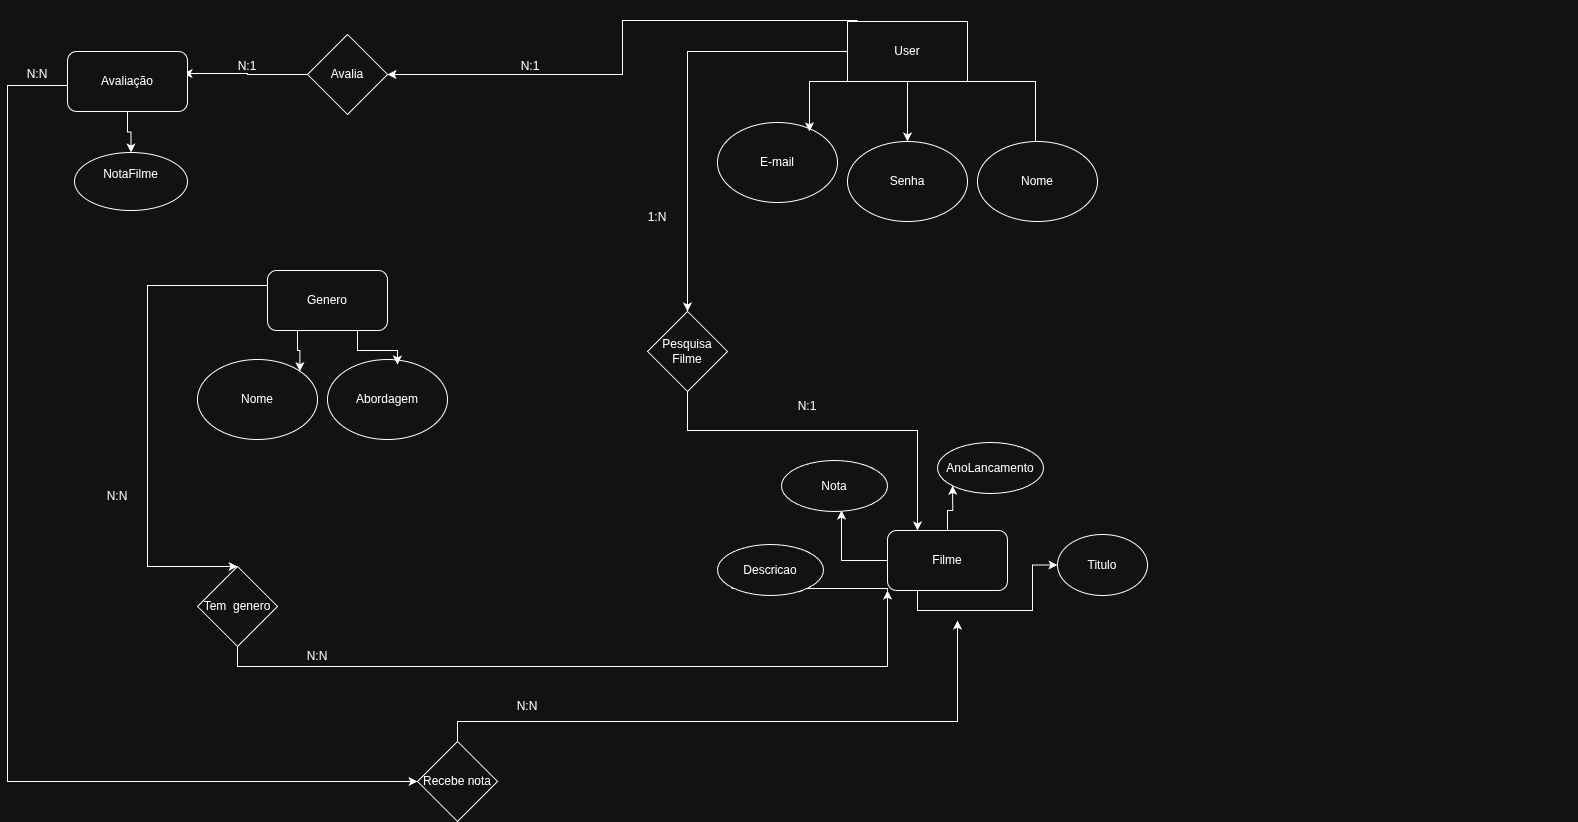

The diagram above was exported from draw.io. Its source (the exported page's mxGraphModel, read from the mxfile embedded in the PNG):
<mxGraphModel dx="2241" dy="781" grid="1" gridSize="10" guides="1" tooltips="1" connect="1" arrows="1" fold="1" page="1" pageScale="1" pageWidth="827" pageHeight="1169" math="0" shadow="0">
  <root>
    <mxCell id="0" />
    <mxCell id="1" parent="0" />
    <mxCell id="rAQA6s7y5QUmcGWbA6lH-29" parent="1" style="rhombus;whiteSpace=wrap;html=1;" value="Pesquisa Filme" vertex="1">
      <mxGeometry height="80" width="80" x="40" y="331" as="geometry" />
    </mxCell>
    <mxCell id="rAQA6s7y5QUmcGWbA6lH-30" edge="1" parent="1" source="vydEV_IGbbZzRc4hLZGZ-7" style="edgeStyle=orthogonalEdgeStyle;rounded=0;orthogonalLoop=1;jettySize=auto;html=1;exitX=0;exitY=0.5;exitDx=0;exitDy=0;" target="rAQA6s7y5QUmcGWbA6lH-29">
      <mxGeometry relative="1" as="geometry">
        <mxPoint x="140" y="126" as="sourcePoint" />
      </mxGeometry>
    </mxCell>
    <mxCell id="rAQA6s7y5QUmcGWbA6lH-31" edge="1" parent="1" source="rAQA6s7y5QUmcGWbA6lH-29" style="edgeStyle=orthogonalEdgeStyle;rounded=0;orthogonalLoop=1;jettySize=auto;html=1;exitX=0.5;exitY=1;exitDx=0;exitDy=0;entryX=0.25;entryY=0;entryDx=0;entryDy=0;" target="vydEV_IGbbZzRc4hLZGZ-23">
      <mxGeometry relative="1" as="geometry">
        <Array as="points">
          <mxPoint x="80" y="450" />
          <mxPoint x="310" y="450" />
        </Array>
        <mxPoint x="-100" y="521" as="targetPoint" />
      </mxGeometry>
    </mxCell>
    <mxCell id="rAQA6s7y5QUmcGWbA6lH-70" edge="1" parent="1" source="rAQA6s7y5QUmcGWbA6lH-68" style="edgeStyle=orthogonalEdgeStyle;rounded=0;orthogonalLoop=1;jettySize=auto;html=1;exitX=0.5;exitY=1;exitDx=0;exitDy=0;entryX=0;entryY=1;entryDx=0;entryDy=0;" target="vydEV_IGbbZzRc4hLZGZ-23">
      <mxGeometry relative="1" as="geometry">
        <mxPoint x="-180" y="621" as="targetPoint" />
      </mxGeometry>
    </mxCell>
    <mxCell id="rAQA6s7y5QUmcGWbA6lH-68" parent="1" style="rhombus;whiteSpace=wrap;html=1;" value="Tem&amp;nbsp; genero" vertex="1">
      <mxGeometry height="80" width="80" x="-410" y="586" as="geometry" />
    </mxCell>
    <mxCell id="rAQA6s7y5QUmcGWbA6lH-69" edge="1" parent="1" source="vydEV_IGbbZzRc4hLZGZ-18" style="edgeStyle=orthogonalEdgeStyle;rounded=0;orthogonalLoop=1;jettySize=auto;html=1;exitX=0;exitY=0.25;exitDx=0;exitDy=0;entryX=0.5;entryY=0;entryDx=0;entryDy=0;" target="rAQA6s7y5QUmcGWbA6lH-68">
      <mxGeometry relative="1" as="geometry">
        <Array as="points">
          <mxPoint x="-460" y="305" />
          <mxPoint x="-460" y="586" />
        </Array>
        <mxPoint x="-500" y="452" as="sourcePoint" />
      </mxGeometry>
    </mxCell>
    <mxCell id="rAQA6s7y5QUmcGWbA6lH-71" parent="1" style="text;html=1;whiteSpace=wrap;strokeColor=none;fillColor=none;align=center;verticalAlign=middle;rounded=0;" value="N:N" vertex="1">
      <mxGeometry height="30" width="60" x="-320" y="661" as="geometry" />
    </mxCell>
    <mxCell id="rAQA6s7y5QUmcGWbA6lH-72" parent="1" style="text;html=1;whiteSpace=wrap;strokeColor=none;fillColor=none;align=center;verticalAlign=middle;rounded=0;" value="N:N" vertex="1">
      <mxGeometry height="30" width="60" x="-520" y="501" as="geometry" />
    </mxCell>
    <mxCell id="rAQA6s7y5QUmcGWbA6lH-78" edge="1" parent="1" style="edgeStyle=orthogonalEdgeStyle;rounded=0;orthogonalLoop=1;jettySize=auto;html=1;exitX=0;exitY=0.5;exitDx=0;exitDy=0;entryX=0;entryY=0.5;entryDx=0;entryDy=0;" target="rAQA6s7y5QUmcGWbA6lH-76">
      <mxGeometry relative="1" as="geometry">
        <Array as="points">
          <mxPoint x="-600" y="105" />
          <mxPoint x="-600" y="801" />
        </Array>
        <mxPoint x="-540" y="105.00000000000011" as="sourcePoint" />
      </mxGeometry>
    </mxCell>
    <mxCell id="rAQA6s7y5QUmcGWbA6lH-79" edge="1" parent="1" source="rAQA6s7y5QUmcGWbA6lH-76" style="edgeStyle=orthogonalEdgeStyle;rounded=0;orthogonalLoop=1;jettySize=auto;html=1;exitX=0.5;exitY=0;exitDx=0;exitDy=0;">
      <mxGeometry relative="1" as="geometry">
        <Array as="points">
          <mxPoint x="-150" y="741" />
          <mxPoint x="350" y="741" />
        </Array>
        <mxPoint x="350" y="640" as="targetPoint" />
      </mxGeometry>
    </mxCell>
    <mxCell id="rAQA6s7y5QUmcGWbA6lH-76" parent="1" style="rhombus;whiteSpace=wrap;html=1;" value="Recebe nota" vertex="1">
      <mxGeometry height="80" width="80" x="-190" y="761" as="geometry" />
    </mxCell>
    <mxCell id="rAQA6s7y5QUmcGWbA6lH-81" parent="1" style="rhombus;whiteSpace=wrap;html=1;" value="Avalia" vertex="1">
      <mxGeometry height="80" width="80" x="-300" y="54" as="geometry" />
    </mxCell>
    <mxCell id="rAQA6s7y5QUmcGWbA6lH-82" edge="1" parent="1" style="edgeStyle=orthogonalEdgeStyle;rounded=0;orthogonalLoop=1;jettySize=auto;html=1;entryX=1;entryY=0.5;entryDx=0;entryDy=0;" target="rAQA6s7y5QUmcGWbA6lH-81">
      <mxGeometry relative="1" as="geometry">
        <mxPoint x="250" y="40" as="sourcePoint" />
      </mxGeometry>
    </mxCell>
    <mxCell id="rAQA6s7y5QUmcGWbA6lH-83" edge="1" parent="1" source="rAQA6s7y5QUmcGWbA6lH-81" style="edgeStyle=orthogonalEdgeStyle;rounded=0;orthogonalLoop=1;jettySize=auto;html=1;exitX=0;exitY=0.5;exitDx=0;exitDy=0;entryX=0.967;entryY=0.367;entryDx=0;entryDy=0;entryPerimeter=0;" target="vydEV_IGbbZzRc4hLZGZ-14">
      <mxGeometry relative="1" as="geometry">
        <mxPoint x="-398.46000000000004" y="100.57999999999993" as="targetPoint" />
      </mxGeometry>
    </mxCell>
    <mxCell id="rAQA6s7y5QUmcGWbA6lH-84" parent="1" style="text;html=1;whiteSpace=wrap;strokeColor=none;fillColor=none;align=center;verticalAlign=middle;rounded=0;" value="N:N" vertex="1">
      <mxGeometry height="30" width="60" x="-600" y="79" as="geometry" />
    </mxCell>
    <mxCell id="rAQA6s7y5QUmcGWbA6lH-85" parent="1" style="text;html=1;whiteSpace=wrap;strokeColor=none;fillColor=none;align=center;verticalAlign=middle;rounded=0;" value="N:N" vertex="1">
      <mxGeometry height="30" width="60" x="-110" y="711" as="geometry" />
    </mxCell>
    <mxCell id="rAQA6s7y5QUmcGWbA6lH-86" parent="1" style="text;html=1;whiteSpace=wrap;strokeColor=none;fillColor=none;align=center;verticalAlign=middle;rounded=0;" value="N:1" vertex="1">
      <mxGeometry height="29" width="60" x="-390" y="71" as="geometry" />
    </mxCell>
    <mxCell id="rAQA6s7y5QUmcGWbA6lH-87" parent="1" style="text;html=1;whiteSpace=wrap;strokeColor=none;fillColor=none;align=center;verticalAlign=middle;rounded=0;" value="N:1" vertex="1">
      <mxGeometry height="30" width="66" x="-110" y="71" as="geometry" />
    </mxCell>
    <mxCell id="qBlbp40pi5gh2aZ7qaKG-15" parent="1" style="text;html=1;whiteSpace=wrap;strokeColor=none;fillColor=none;align=center;verticalAlign=middle;rounded=0;" value="&amp;nbsp;" vertex="1">
      <mxGeometry height="30" width="60" x="910" y="20" as="geometry" />
    </mxCell>
    <mxCell id="qBlbp40pi5gh2aZ7qaKG-22" parent="1" style="text;html=1;whiteSpace=wrap;strokeColor=none;fillColor=none;align=center;verticalAlign=middle;rounded=0;" value="&lt;span style=&quot;color: rgba(0, 0, 0, 0); font-family: monospace; font-size: 0px; text-align: start; white-space: nowrap;&quot;&gt;%3CmxGraphModel%3E%3Croot%3E%3CmxCell%20id%3D%220%22%2F%3E%3CmxCell%20id%3D%221%22%20parent%3D%220%22%2F%3E%3CmxCell%20id%3D%222%22%20parent%3D%221%22%20style%3D%22text%3Bhtml%3D1%3BwhiteSpace%3Dwrap%3BstrokeColor%3Dnone%3BfillColor%3Dnone%3Balign%3Dcenter%3BverticalAlign%3Dmiddle%3Brounded%3D0%3B%22%20value%3D%22N%3AN%22%20vertex%3D%221%22%3E%3CmxGeometry%20height%3D%2230%22%20width%3D%2260%22%20x%3D%22-30%22%20y%3D%22510%22%20as%3D%22geometry%22%2F%3E%3C%2FmxCell%3E%3C%2Froot%3E%3C%2FmxGraphModel%3E&lt;/span&gt;&lt;span style=&quot;color: rgba(0, 0, 0, 0); font-family: monospace; font-size: 0px; text-align: start; white-space: nowrap;&quot;&gt;%3CmxGraphModel%3E%3Croot%3E%3CmxCell%20id%3D%220%22%2F%3E%3CmxCell%20id%3D%221%22%20parent%3D%220%22%2F%3E%3CmxCell%20id%3D%222%22%20parent%3D%221%22%20style%3D%22text%3Bhtml%3D1%3BwhiteSpace%3Dwrap%3BstrokeColor%3Dnone%3BfillColor%3Dnone%3Balign%3Dcenter%3BverticalAlign%3Dmiddle%3Brounded%3D0%3B%22%20value%3D%22N%3AN%22%20vertex%3D%221%22%3E%3CmxGeometry%20height%3D%2230%22%20width%3D%2260%22%20x%3D%22-30%22%20y%3D%22510%22%20as%3D%22geometry%22%2F%3E%3C%2FmxCell%3E%3C%2Froot%3E%3C%2FmxGraphModel%3E&lt;/span&gt;" vertex="1">
      <mxGeometry height="30" width="60" x="-60" y="483" as="geometry" />
    </mxCell>
    <mxCell id="z9rbmvVWXcSn7ulQALpc-2" edge="1" parent="1" style="edgeStyle=orthogonalEdgeStyle;rounded=0;orthogonalLoop=1;jettySize=auto;html=1;exitX=0.5;exitY=1;exitDx=0;exitDy=0;">
      <mxGeometry relative="1" as="geometry">
        <mxPoint y="513" as="sourcePoint" />
        <mxPoint y="513" as="targetPoint" />
      </mxGeometry>
    </mxCell>
    <mxCell id="vydEV_IGbbZzRc4hLZGZ-5" parent="1" style="text;html=1;whiteSpace=wrap;strokeColor=none;fillColor=none;align=center;verticalAlign=middle;rounded=0;" value="1:N" vertex="1">
      <mxGeometry height="30" width="60" x="20" y="222" as="geometry" />
    </mxCell>
    <mxCell id="vydEV_IGbbZzRc4hLZGZ-6" parent="1" style="text;html=1;whiteSpace=wrap;strokeColor=none;fillColor=none;align=center;verticalAlign=middle;rounded=0;" value="N:1" vertex="1">
      <mxGeometry height="30" width="60" x="170" y="411" as="geometry" />
    </mxCell>
    <mxCell id="vydEV_IGbbZzRc4hLZGZ-11" edge="1" parent="1" source="vydEV_IGbbZzRc4hLZGZ-7" style="edgeStyle=orthogonalEdgeStyle;rounded=0;orthogonalLoop=1;jettySize=auto;html=1;exitX=0.5;exitY=1;exitDx=0;exitDy=0;entryX=0.5;entryY=0;entryDx=0;entryDy=0;" target="vydEV_IGbbZzRc4hLZGZ-9">
      <mxGeometry relative="1" as="geometry" />
    </mxCell>
    <mxCell id="vydEV_IGbbZzRc4hLZGZ-12" edge="1" parent="1" source="vydEV_IGbbZzRc4hLZGZ-7" style="edgeStyle=orthogonalEdgeStyle;rounded=0;orthogonalLoop=1;jettySize=auto;html=1;exitX=1;exitY=1;exitDx=0;exitDy=0;entryX=0;entryY=0;entryDx=0;entryDy=0;" target="vydEV_IGbbZzRc4hLZGZ-8">
      <mxGeometry relative="1" as="geometry">
        <Array as="points">
          <mxPoint x="428" y="101" />
        </Array>
      </mxGeometry>
    </mxCell>
    <mxCell id="vydEV_IGbbZzRc4hLZGZ-7" parent="1" style="rounded=0;whiteSpace=wrap;html=1;" value="User" vertex="1">
      <mxGeometry height="60" width="120" x="240" y="41" as="geometry" />
    </mxCell>
    <mxCell id="vydEV_IGbbZzRc4hLZGZ-8" parent="1" style="ellipse;whiteSpace=wrap;html=1;" value="Nome" vertex="1">
      <mxGeometry height="80" width="120" x="370" y="161" as="geometry" />
    </mxCell>
    <mxCell id="vydEV_IGbbZzRc4hLZGZ-9" parent="1" style="ellipse;whiteSpace=wrap;html=1;" value="Senha" vertex="1">
      <mxGeometry height="80" width="120" x="240" y="161" as="geometry" />
    </mxCell>
    <mxCell id="vydEV_IGbbZzRc4hLZGZ-10" parent="1" style="ellipse;whiteSpace=wrap;html=1;" value="E-mail" vertex="1">
      <mxGeometry height="80" width="120" x="110" y="142" as="geometry" />
    </mxCell>
    <mxCell id="vydEV_IGbbZzRc4hLZGZ-13" edge="1" parent="1" source="vydEV_IGbbZzRc4hLZGZ-7" style="edgeStyle=orthogonalEdgeStyle;rounded=0;orthogonalLoop=1;jettySize=auto;html=1;exitX=0;exitY=1;exitDx=0;exitDy=0;entryX=0.767;entryY=0.111;entryDx=0;entryDy=0;entryPerimeter=0;" target="vydEV_IGbbZzRc4hLZGZ-10">
      <mxGeometry relative="1" as="geometry">
        <Array as="points">
          <mxPoint x="202" y="101" />
        </Array>
      </mxGeometry>
    </mxCell>
    <mxCell id="vydEV_IGbbZzRc4hLZGZ-16" edge="1" parent="1" source="vydEV_IGbbZzRc4hLZGZ-14" style="edgeStyle=orthogonalEdgeStyle;rounded=0;orthogonalLoop=1;jettySize=auto;html=1;exitX=0.5;exitY=1;exitDx=0;exitDy=0;entryX=0.5;entryY=0;entryDx=0;entryDy=0;" target="vydEV_IGbbZzRc4hLZGZ-15">
      <mxGeometry relative="1" as="geometry" />
    </mxCell>
    <mxCell id="vydEV_IGbbZzRc4hLZGZ-14" parent="1" style="rounded=1;whiteSpace=wrap;html=1;" value="Avaliação" vertex="1">
      <mxGeometry height="60" width="120" x="-540" y="71" as="geometry" />
    </mxCell>
    <mxCell id="vydEV_IGbbZzRc4hLZGZ-15" parent="1" style="ellipse;whiteSpace=wrap;html=1;" value="NotaFilme&lt;div&gt;&lt;br&gt;&lt;/div&gt;" vertex="1">
      <mxGeometry height="58" width="113" x="-533" y="172" as="geometry" />
    </mxCell>
    <mxCell id="vydEV_IGbbZzRc4hLZGZ-22" edge="1" parent="1" source="vydEV_IGbbZzRc4hLZGZ-18" style="edgeStyle=orthogonalEdgeStyle;rounded=0;orthogonalLoop=1;jettySize=auto;html=1;exitX=0.25;exitY=1;exitDx=0;exitDy=0;entryX=1;entryY=0;entryDx=0;entryDy=0;" target="vydEV_IGbbZzRc4hLZGZ-19">
      <mxGeometry relative="1" as="geometry" />
    </mxCell>
    <mxCell id="vydEV_IGbbZzRc4hLZGZ-18" parent="1" style="rounded=1;whiteSpace=wrap;html=1;" value="Genero" vertex="1">
      <mxGeometry height="60" width="120" x="-340" y="290" as="geometry" />
    </mxCell>
    <mxCell id="vydEV_IGbbZzRc4hLZGZ-19" parent="1" style="ellipse;whiteSpace=wrap;html=1;" value="&lt;span style=&quot;text-align: left;&quot;&gt;Nome&lt;/span&gt;" vertex="1">
      <mxGeometry height="80" width="120" x="-410" y="379" as="geometry" />
    </mxCell>
    <mxCell id="vydEV_IGbbZzRc4hLZGZ-20" parent="1" style="ellipse;whiteSpace=wrap;html=1;" value="&lt;span style=&quot;text-align: left;&quot;&gt;Abordagem&lt;/span&gt;" vertex="1">
      <mxGeometry height="80" width="120" x="-280" y="379" as="geometry" />
    </mxCell>
    <mxCell id="vydEV_IGbbZzRc4hLZGZ-21" edge="1" parent="1" source="vydEV_IGbbZzRc4hLZGZ-18" style="edgeStyle=orthogonalEdgeStyle;rounded=0;orthogonalLoop=1;jettySize=auto;html=1;exitX=0.75;exitY=1;exitDx=0;exitDy=0;entryX=0.583;entryY=0.063;entryDx=0;entryDy=0;entryPerimeter=0;" target="vydEV_IGbbZzRc4hLZGZ-20">
      <mxGeometry relative="1" as="geometry" />
    </mxCell>
    <mxCell id="vydEV_IGbbZzRc4hLZGZ-30" edge="1" parent="1" source="vydEV_IGbbZzRc4hLZGZ-23" style="edgeStyle=orthogonalEdgeStyle;rounded=0;orthogonalLoop=1;jettySize=auto;html=1;entryX=0;entryY=1;entryDx=0;entryDy=0;" target="vydEV_IGbbZzRc4hLZGZ-29">
      <mxGeometry relative="1" as="geometry" />
    </mxCell>
    <mxCell id="vydEV_IGbbZzRc4hLZGZ-31" edge="1" parent="1" source="vydEV_IGbbZzRc4hLZGZ-23" style="edgeStyle=orthogonalEdgeStyle;rounded=0;orthogonalLoop=1;jettySize=auto;html=1;exitX=0;exitY=0.5;exitDx=0;exitDy=0;entryX=0.566;entryY=0.98;entryDx=0;entryDy=0;entryPerimeter=0;" target="vydEV_IGbbZzRc4hLZGZ-27">
      <mxGeometry relative="1" as="geometry">
        <mxPoint x="210" y="534" as="targetPoint" />
      </mxGeometry>
    </mxCell>
    <mxCell id="vydEV_IGbbZzRc4hLZGZ-32" edge="1" parent="1" source="vydEV_IGbbZzRc4hLZGZ-23" style="edgeStyle=orthogonalEdgeStyle;rounded=0;orthogonalLoop=1;jettySize=auto;html=1;exitX=0;exitY=1;exitDx=0;exitDy=0;entryX=1;entryY=1;entryDx=0;entryDy=0;" target="vydEV_IGbbZzRc4hLZGZ-25">
      <mxGeometry relative="1" as="geometry">
        <Array as="points">
          <mxPoint x="280" y="608" />
          <mxPoint x="124" y="608" />
        </Array>
        <mxPoint x="174.41336506180915" y="607.5616245125975" as="targetPoint" />
      </mxGeometry>
    </mxCell>
    <mxCell id="vydEV_IGbbZzRc4hLZGZ-33" edge="1" parent="1" source="vydEV_IGbbZzRc4hLZGZ-23" style="edgeStyle=orthogonalEdgeStyle;rounded=0;orthogonalLoop=1;jettySize=auto;html=1;exitX=0.25;exitY=1;exitDx=0;exitDy=0;" target="vydEV_IGbbZzRc4hLZGZ-24">
      <mxGeometry relative="1" as="geometry" />
    </mxCell>
    <mxCell id="vydEV_IGbbZzRc4hLZGZ-23" parent="1" style="rounded=1;whiteSpace=wrap;html=1;" value="Filme" vertex="1">
      <mxGeometry height="60" width="120" x="280" y="550" as="geometry" />
    </mxCell>
    <mxCell id="vydEV_IGbbZzRc4hLZGZ-24" parent="1" style="ellipse;whiteSpace=wrap;html=1;" value="&lt;span style=&quot;text-align: left;&quot;&gt;Titulo&lt;/span&gt;" vertex="1">
      <mxGeometry height="61" width="90" x="450" y="554" as="geometry" />
    </mxCell>
    <mxCell id="vydEV_IGbbZzRc4hLZGZ-25" parent="1" style="ellipse;whiteSpace=wrap;html=1;" value="&lt;span style=&quot;text-align: left;&quot;&gt;Descricao&lt;/span&gt;" vertex="1">
      <mxGeometry height="51" width="106" x="110" y="564" as="geometry" />
    </mxCell>
    <mxCell id="vydEV_IGbbZzRc4hLZGZ-27" parent="1" style="ellipse;whiteSpace=wrap;html=1;" value="&lt;span style=&quot;text-align: left;&quot;&gt;Nota&lt;/span&gt;" vertex="1">
      <mxGeometry height="51" width="106" x="174" y="480" as="geometry" />
    </mxCell>
    <mxCell id="vydEV_IGbbZzRc4hLZGZ-29" parent="1" style="ellipse;whiteSpace=wrap;html=1;" value="&lt;span style=&quot;text-align: left;&quot;&gt;AnoLancamento&lt;/span&gt;" vertex="1">
      <mxGeometry height="51" width="106" x="330" y="462" as="geometry" />
    </mxCell>
  </root>
</mxGraphModel>